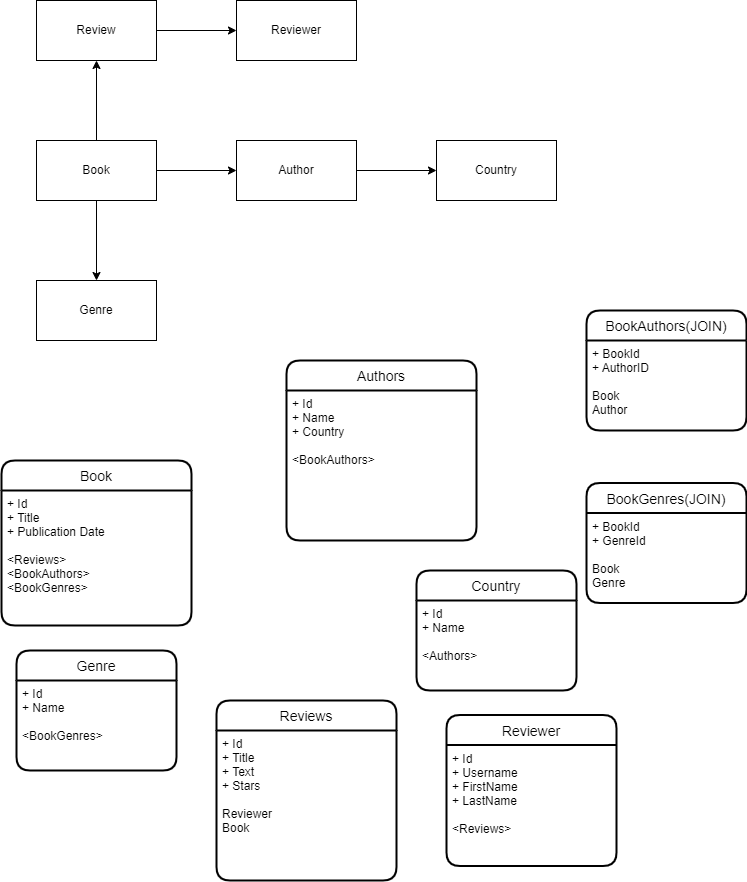

The diagram above was exported from draw.io. Its source (the exported page's mxGraphModel, read from the mxfile embedded in the PNG):
<mxGraphModel dx="1038" dy="579" grid="1" gridSize="10" guides="1" tooltips="1" connect="1" arrows="1" fold="1" page="1" pageScale="1" pageWidth="827" pageHeight="1169" math="0" shadow="0">
  <root>
    <mxCell id="0" />
    <mxCell id="1" parent="0" />
    <mxCell id="RahxCOka9a5ybHkZvGM2-3" value="" style="edgeStyle=orthogonalEdgeStyle;rounded=0;orthogonalLoop=1;jettySize=auto;html=1;" parent="1" source="RahxCOka9a5ybHkZvGM2-1" target="RahxCOka9a5ybHkZvGM2-2" edge="1">
      <mxGeometry relative="1" as="geometry" />
    </mxCell>
    <mxCell id="RahxCOka9a5ybHkZvGM2-7" value="" style="edgeStyle=orthogonalEdgeStyle;rounded=0;orthogonalLoop=1;jettySize=auto;html=1;" parent="1" source="RahxCOka9a5ybHkZvGM2-1" target="RahxCOka9a5ybHkZvGM2-6" edge="1">
      <mxGeometry relative="1" as="geometry" />
    </mxCell>
    <mxCell id="RahxCOka9a5ybHkZvGM2-11" value="" style="edgeStyle=orthogonalEdgeStyle;rounded=0;orthogonalLoop=1;jettySize=auto;html=1;" parent="1" source="RahxCOka9a5ybHkZvGM2-1" target="RahxCOka9a5ybHkZvGM2-10" edge="1">
      <mxGeometry relative="1" as="geometry" />
    </mxCell>
    <mxCell id="RahxCOka9a5ybHkZvGM2-1" value="Book" style="rounded=0;whiteSpace=wrap;html=1;" parent="1" vertex="1">
      <mxGeometry x="80" y="160" width="120" height="60" as="geometry" />
    </mxCell>
    <mxCell id="RahxCOka9a5ybHkZvGM2-5" value="" style="edgeStyle=orthogonalEdgeStyle;rounded=0;orthogonalLoop=1;jettySize=auto;html=1;" parent="1" source="RahxCOka9a5ybHkZvGM2-2" target="RahxCOka9a5ybHkZvGM2-4" edge="1">
      <mxGeometry relative="1" as="geometry" />
    </mxCell>
    <mxCell id="RahxCOka9a5ybHkZvGM2-2" value="Review" style="rounded=0;whiteSpace=wrap;html=1;" parent="1" vertex="1">
      <mxGeometry x="80" y="20" width="120" height="60" as="geometry" />
    </mxCell>
    <mxCell id="RahxCOka9a5ybHkZvGM2-4" value="Reviewer" style="rounded=0;whiteSpace=wrap;html=1;" parent="1" vertex="1">
      <mxGeometry x="280" y="20" width="120" height="60" as="geometry" />
    </mxCell>
    <mxCell id="RahxCOka9a5ybHkZvGM2-9" value="" style="edgeStyle=orthogonalEdgeStyle;rounded=0;orthogonalLoop=1;jettySize=auto;html=1;" parent="1" source="RahxCOka9a5ybHkZvGM2-6" target="RahxCOka9a5ybHkZvGM2-8" edge="1">
      <mxGeometry relative="1" as="geometry" />
    </mxCell>
    <mxCell id="RahxCOka9a5ybHkZvGM2-6" value="Author" style="rounded=0;whiteSpace=wrap;html=1;" parent="1" vertex="1">
      <mxGeometry x="280" y="160" width="120" height="60" as="geometry" />
    </mxCell>
    <mxCell id="RahxCOka9a5ybHkZvGM2-8" value="Country" style="rounded=0;whiteSpace=wrap;html=1;" parent="1" vertex="1">
      <mxGeometry x="480" y="160" width="120" height="60" as="geometry" />
    </mxCell>
    <mxCell id="RahxCOka9a5ybHkZvGM2-10" value="Genre" style="rounded=0;whiteSpace=wrap;html=1;" parent="1" vertex="1">
      <mxGeometry x="80" y="300" width="120" height="60" as="geometry" />
    </mxCell>
    <mxCell id="RahxCOka9a5ybHkZvGM2-38" value="Book" style="swimlane;childLayout=stackLayout;horizontal=1;startSize=30;horizontalStack=0;rounded=1;fontSize=14;fontStyle=0;strokeWidth=2;resizeParent=0;resizeLast=1;shadow=0;dashed=0;align=center;" parent="1" vertex="1">
      <mxGeometry x="45" y="480" width="190" height="165" as="geometry">
        <mxRectangle x="70" y="465" width="60" height="30" as="alternateBounds" />
      </mxGeometry>
    </mxCell>
    <mxCell id="RahxCOka9a5ybHkZvGM2-39" value="+ Id&#10;+ Title&#10;+ Publication Date&#10;&#10;&lt;Reviews&gt;&#10;&lt;BookAuthors&gt;&#10;&lt;BookGenres&gt;&#10;" style="align=left;strokeColor=none;fillColor=none;spacingLeft=4;fontSize=12;verticalAlign=top;resizable=0;rotatable=0;part=1;" parent="RahxCOka9a5ybHkZvGM2-38" vertex="1">
      <mxGeometry y="30" width="190" height="135" as="geometry" />
    </mxCell>
    <mxCell id="RahxCOka9a5ybHkZvGM2-40" value="Authors" style="swimlane;childLayout=stackLayout;horizontal=1;startSize=30;horizontalStack=0;rounded=1;fontSize=14;fontStyle=0;strokeWidth=2;resizeParent=0;resizeLast=1;shadow=0;dashed=0;align=center;" parent="1" vertex="1">
      <mxGeometry x="330" y="380" width="190" height="180" as="geometry" />
    </mxCell>
    <mxCell id="RahxCOka9a5ybHkZvGM2-41" value="+ Id&#10;+ Name&#10;+ Country&#10;&#10;&lt;BookAuthors&gt;" style="align=left;strokeColor=none;fillColor=none;spacingLeft=4;fontSize=12;verticalAlign=top;resizable=0;rotatable=0;part=1;" parent="RahxCOka9a5ybHkZvGM2-40" vertex="1">
      <mxGeometry y="30" width="190" height="150" as="geometry" />
    </mxCell>
    <mxCell id="RahxCOka9a5ybHkZvGM2-42" value="BookAuthors(JOIN)" style="swimlane;childLayout=stackLayout;horizontal=1;startSize=30;horizontalStack=0;rounded=1;fontSize=14;fontStyle=0;strokeWidth=2;resizeParent=0;resizeLast=1;shadow=0;dashed=0;align=center;" parent="1" vertex="1">
      <mxGeometry x="630" y="330" width="160" height="120" as="geometry" />
    </mxCell>
    <mxCell id="RahxCOka9a5ybHkZvGM2-43" value="+ BookId&#10;+ AuthorID&#10;&#10;Book&#10;Author" style="align=left;strokeColor=none;fillColor=none;spacingLeft=4;fontSize=12;verticalAlign=top;resizable=0;rotatable=0;part=1;" parent="RahxCOka9a5ybHkZvGM2-42" vertex="1">
      <mxGeometry y="30" width="160" height="90" as="geometry" />
    </mxCell>
    <mxCell id="RahxCOka9a5ybHkZvGM2-44" value="BookGenres(JOIN)" style="swimlane;childLayout=stackLayout;horizontal=1;startSize=30;horizontalStack=0;rounded=1;fontSize=14;fontStyle=0;strokeWidth=2;resizeParent=0;resizeLast=1;shadow=0;dashed=0;align=center;" parent="1" vertex="1">
      <mxGeometry x="630" y="502.5" width="160" height="120" as="geometry" />
    </mxCell>
    <mxCell id="RahxCOka9a5ybHkZvGM2-45" value="+ BookId&#10;+ GenreId&#10;&#10;Book&#10;Genre" style="align=left;strokeColor=none;fillColor=none;spacingLeft=4;fontSize=12;verticalAlign=top;resizable=0;rotatable=0;part=1;" parent="RahxCOka9a5ybHkZvGM2-44" vertex="1">
      <mxGeometry y="30" width="160" height="90" as="geometry" />
    </mxCell>
    <mxCell id="RahxCOka9a5ybHkZvGM2-47" value="Genre" style="swimlane;childLayout=stackLayout;horizontal=1;startSize=30;horizontalStack=0;rounded=1;fontSize=14;fontStyle=0;strokeWidth=2;resizeParent=0;resizeLast=1;shadow=0;dashed=0;align=center;" parent="1" vertex="1">
      <mxGeometry x="60" y="670" width="160" height="120" as="geometry" />
    </mxCell>
    <mxCell id="RahxCOka9a5ybHkZvGM2-48" value="+ Id&#10;+ Name&#10;&#10;&lt;BookGenres&gt;" style="align=left;strokeColor=none;fillColor=none;spacingLeft=4;fontSize=12;verticalAlign=top;resizable=0;rotatable=0;part=1;" parent="RahxCOka9a5ybHkZvGM2-47" vertex="1">
      <mxGeometry y="30" width="160" height="90" as="geometry" />
    </mxCell>
    <mxCell id="RahxCOka9a5ybHkZvGM2-49" value="Country" style="swimlane;childLayout=stackLayout;horizontal=1;startSize=30;horizontalStack=0;rounded=1;fontSize=14;fontStyle=0;strokeWidth=2;resizeParent=0;resizeLast=1;shadow=0;dashed=0;align=center;" parent="1" vertex="1">
      <mxGeometry x="460" y="590" width="160" height="120" as="geometry" />
    </mxCell>
    <mxCell id="RahxCOka9a5ybHkZvGM2-50" value="+ Id&#10;+ Name&#10;&#10;&lt;Authors&gt;" style="align=left;strokeColor=none;fillColor=none;spacingLeft=4;fontSize=12;verticalAlign=top;resizable=0;rotatable=0;part=1;" parent="RahxCOka9a5ybHkZvGM2-49" vertex="1">
      <mxGeometry y="30" width="160" height="90" as="geometry" />
    </mxCell>
    <mxCell id="RahxCOka9a5ybHkZvGM2-52" value="Reviews" style="swimlane;childLayout=stackLayout;horizontal=1;startSize=30;horizontalStack=0;rounded=1;fontSize=14;fontStyle=0;strokeWidth=2;resizeParent=0;resizeLast=1;shadow=0;dashed=0;align=center;" parent="1" vertex="1">
      <mxGeometry x="260" y="720" width="180" height="180" as="geometry" />
    </mxCell>
    <mxCell id="RahxCOka9a5ybHkZvGM2-53" value="+ Id&#10;+ Title&#10;+ Text&#10;+ Stars&#10;&#10;Reviewer&#10;Book" style="align=left;strokeColor=none;fillColor=none;spacingLeft=4;fontSize=12;verticalAlign=top;resizable=0;rotatable=0;part=1;" parent="RahxCOka9a5ybHkZvGM2-52" vertex="1">
      <mxGeometry y="30" width="180" height="150" as="geometry" />
    </mxCell>
    <mxCell id="RahxCOka9a5ybHkZvGM2-55" value="Reviewer" style="swimlane;childLayout=stackLayout;horizontal=1;startSize=30;horizontalStack=0;rounded=1;fontSize=14;fontStyle=0;strokeWidth=2;resizeParent=0;resizeLast=1;shadow=0;dashed=0;align=center;" parent="1" vertex="1">
      <mxGeometry x="490" y="734.5" width="170" height="151" as="geometry" />
    </mxCell>
    <mxCell id="RahxCOka9a5ybHkZvGM2-56" value="+ Id&#10;+ Username&#10;+ FirstName&#10;+ LastName &#10;&#10;&lt;Reviews&gt;" style="align=left;strokeColor=none;fillColor=none;spacingLeft=4;fontSize=12;verticalAlign=top;resizable=0;rotatable=0;part=1;" parent="RahxCOka9a5ybHkZvGM2-55" vertex="1">
      <mxGeometry y="30" width="170" height="121" as="geometry" />
    </mxCell>
  </root>
</mxGraphModel>